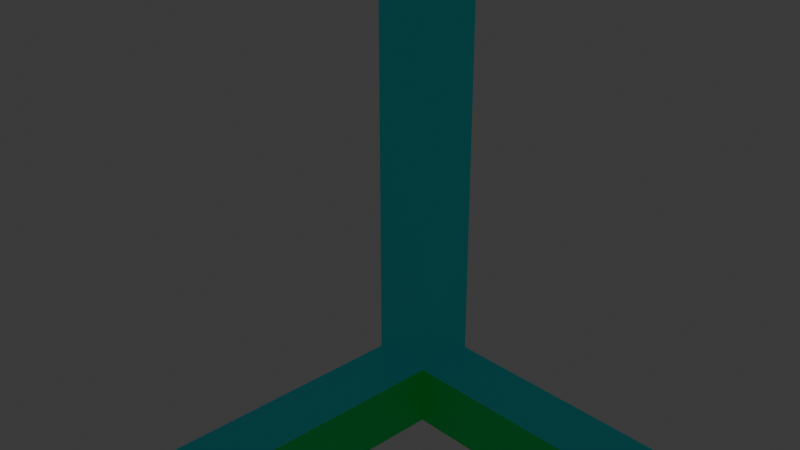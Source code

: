 # Source: TheCube.blend  (saved by Blender 4.0.36; exported with 4.5.12 LTS)
import bpy
from mathutils import Matrix  # noqa: F401  (used for matrix-valued properties, if any)

bpy.ops.wm.read_factory_settings(use_empty=True)
scene = bpy.context.scene
scene.name = 'Scene'

# ---- collections
col_collection = bpy.data.collections.new('Collection'); scene.collection.children.link(col_collection)

# ---- materials (node trees are filled in below, after node groups)
mat_material = bpy.data.materials.new('Material')
mat_material.alpha_threshold = 0.0
mat_material.use_transparent_shadow = False
mat_material.roughness = 0.5
mat_material.line_color = (0.0, 0.0, 0.0, 1.0)
mat_red = bpy.data.materials.new('red')
mat_red.use_transparent_shadow = False
mat_blue = bpy.data.materials.new('blue')
mat_blue.use_transparent_shadow = False
mat_green = bpy.data.materials.new('green')
mat_green.use_transparent_shadow = False
mat_pink = bpy.data.materials.new('pink')
mat_pink.use_transparent_shadow = False

# ---- material node trees
mat_material.use_nodes = True; mat_material.node_tree.nodes.clear()
_N = mat_material.node_tree.nodes; _L = mat_material.node_tree.links
n0 = _N.new('ShaderNodeOutputMaterial'); n0.name = 'Material Output'; n0.location = (300, 300)
n1 = _N.new('ShaderNodeBsdfPrincipled'); n1.name = 'Principled BSDF'; n1.location = (10, 300)
n1.inputs[0].default_value = (1.0, 1.0, 1.0, 1.0)
n1.inputs[3].default_value = 1.45
_L.new(n1.outputs[0], n0.inputs[0])
n0.is_active_output = True
mat_red.use_nodes = True; mat_red.node_tree.nodes.clear()
_N = mat_red.node_tree.nodes; _L = mat_red.node_tree.links
n0 = _N.new('ShaderNodeBsdfPrincipled'); n0.name = 'Principled BSDF'; n0.location = (10, 300)
n0.inputs[0].default_value = (1.0, 0.0, 0.0, 1.0)
n0.inputs[3].default_value = 1.45
n1 = _N.new('ShaderNodeOutputMaterial'); n1.name = 'Material Output'; n1.location = (300, 300)
_L.new(n0.outputs[0], n1.inputs[0])
n1.is_active_output = True
mat_blue.use_nodes = True; mat_blue.node_tree.nodes.clear()
_N = mat_blue.node_tree.nodes; _L = mat_blue.node_tree.links
n0 = _N.new('ShaderNodeBsdfPrincipled'); n0.name = 'Principled BSDF'; n0.location = (10, 300)
n0.inputs[0].default_value = (0.0, 0.9551, 1.0, 1.0)
n0.inputs[3].default_value = 1.45
n1 = _N.new('ShaderNodeOutputMaterial'); n1.name = 'Material Output'; n1.location = (300, 300)
_L.new(n0.outputs[0], n1.inputs[0])
n1.is_active_output = True
mat_green.use_nodes = True; mat_green.node_tree.nodes.clear()
_N = mat_green.node_tree.nodes; _L = mat_green.node_tree.links
n0 = _N.new('ShaderNodeBsdfPrincipled'); n0.name = 'Principled BSDF'; n0.location = (10, 300)
n0.inputs[0].default_value = (0.0, 1.0, 0.1887, 1.0)
n0.inputs[3].default_value = 1.45
n1 = _N.new('ShaderNodeOutputMaterial'); n1.name = 'Material Output'; n1.location = (300, 300)
_L.new(n0.outputs[0], n1.inputs[0])
n1.is_active_output = True
mat_pink.use_nodes = True; mat_pink.node_tree.nodes.clear()
_N = mat_pink.node_tree.nodes; _L = mat_pink.node_tree.links
n0 = _N.new('ShaderNodeBsdfPrincipled'); n0.name = 'Principled BSDF'; n0.location = (10, 300)
n0.inputs[0].default_value = (0.9209, 0.2608, 1.0, 1.0)
n0.inputs[3].default_value = 1.45
n1 = _N.new('ShaderNodeOutputMaterial'); n1.name = 'Material Output'; n1.location = (300, 300)
_L.new(n0.outputs[0], n1.inputs[0])
n1.is_active_output = True

# ---- world
world_world = bpy.data.worlds.new('World'); scene.world = world_world
world_world.use_nodes = True; world_world.node_tree.nodes.clear()
_N = world_world.node_tree.nodes; _L = world_world.node_tree.links
n0 = _N.new('ShaderNodeOutputWorld'); n0.name = 'World Output'; n0.location = (300, 300)
n1 = _N.new('ShaderNodeBackground'); n1.name = 'Background'; n1.location = (10, 300)
n1.inputs[0].default_value = (0.05088, 0.05088, 0.05088, 1.0)
_L.new(n1.outputs[0], n0.inputs[0])
n0.is_active_output = True
world_world.color = (0.05088, 0.05088, 0.05088)
world_world.use_sun_shadow = False
world_world.sun_shadow_jitter_overblur = 0.0

# ---- cameras
cam_camera = bpy.data.cameras.new('Camera')
cam_camera.clip_end = 100.0
cam_camera.ortho_scale = 7.314

# ---- lights
light_light = bpy.data.lights.new('Light', 'POINT')
light_light.transmission_factor = 0.0
light_light.use_soft_falloff = False
light_light.energy = 1000.0
light_light.shadow_soft_size = 0.1
light_light.shadow_maximum_resolution = 0.006
light_light.use_absolute_resolution = True

# ---- meshes
me_cube_002 = bpy.data.meshes.new('Cube.002')
me_cube_002.from_pydata([(-1.0, -1.0, -1.0), (-0.9, -0.9, -0.9), (-1.0, -1.0, 1.0), (-0.9, -0.9, 0.9), (-1.0, 1.0, -1.0), (-0.9, 0.9, -0.9), (-1.0, 1.0, 1.0), (-0.9, 0.9, 0.9), (1.0, -1.0, -1.0), (0.9, -0.9, -0.9), (1.0, -1.0, 1.0), (0.9, -0.9, 0.9), (1.0, 1.0, -1.0), (0.9, 0.9, -0.9), (0.9, 0.9, 0.9), (1.0, 1.0, 1.0), (-1.0, -0.9, -0.9), (-1.0, 0.9, 0.9), (-1.0, -0.9, 0.9), (-1.0, 0.9, -0.9), (-0.9, 1.0, -0.9), (0.9, 1.0, 0.9), (-0.9, 1.0, 0.9), (0.9, 1.0, -0.9), (1.0, -0.9, 0.9), (1.0, 0.9, 0.9), (1.0, 0.9, -0.9), (1.0, -0.9, -0.9), (-0.9, -1.0, 0.9), (0.9, -1.0, 0.9), (0.9, -1.0, -0.9), (-0.9, -1.0, -0.9), (0.9, -0.9, -1.0), (-0.9, 0.9, -1.0), (0.9, 0.9, -1.0), (-0.9, -0.9, -1.0), (-0.9, -0.9, 1.0), (0.9, 0.9, 1.0), (-0.9, 0.9, 1.0), (0.9, -0.9, 1.0)], [], [(18, 2, 6, 4, 19, 17), (19, 4, 0, 2, 18, 16), (22, 6, 15, 12, 23, 21), (23, 12, 4, 6, 22, 20), (12, 15, 10, 8, 27, 24, 25, 26), (27, 8, 12, 26), (8, 10, 2, 0, 31, 28, 29, 30), (31, 0, 8, 30), (35, 0, 4, 12, 8, 32, 34, 33), (8, 0, 35, 32), (6, 2, 10, 39, 36, 38), (10, 15, 6, 38, 37, 39), (1, 5, 19, 16), (11, 9, 30, 29), (7, 3, 18, 17), (28, 3, 11, 29), (11, 3, 36, 39), (36, 3, 7, 38), (33, 5, 1, 35), (32, 9, 13, 34), (38, 7, 14, 37), (35, 1, 9, 32), (14, 11, 39, 37), (34, 13, 5, 33), (27, 9, 11, 24), (26, 13, 9, 27), (5, 7, 17, 19), (3, 1, 16, 18), (24, 11, 14, 25), (25, 14, 13, 26), (14, 7, 22, 21), (22, 7, 5, 20), (1, 3, 28, 31), (30, 9, 1, 31), (23, 13, 14, 21), (20, 5, 13, 23)])
me_cube_002.polygons.foreach_set('material_index', [1, 1, 1, 1, 1, 1, 1, 1, 4, 4, 4, 4, 2, 2, 2, 2, 3, 3, 3, 3, 3, 3, 3, 3, 2, 2, 2, 2, 2, 2, 2, 2, 2, 2, 2, 2])
_uv = me_cube_002.uv_layers.new(name='UVMap')
_uv.uv.foreach_set('vector', [0.6125, 0.0125, 0.625, 0.0, 0.625, 0.25, 0.375, 0.25, 0.3875, 0.2375, 0.6125, 0.2375, 0.3875, 0.2375, 0.375, 0.25, 0.375, 0.0, 0.625, 0.0, 0.6125, 0.0125, 0.3875, 0.0125, 0.6125, 0.2625, 0.625, 0.25, 0.625, 0.5, 0.375, 0.5, 0.3875, 0.4875, 0.6125, 0.4875, 0.3875, 0.4875, 0.375, 0.5, 0.375, 0.25, 0.625, 0.25, 0.6125, 0.2625, 0.3875, 0.2625, 0.375, 0.5, 0.625, 0.5, 0.625, 0.75, 0.375, 0.75, 0.3875, 0.7375, 0.6125, 0.7375, 0.6125, 0.5125, 0.3875, 0.5125, 0.3875, 0.7375, 0.375, 0.75, 0.375, 0.5, 0.3875, 0.5125, 0.375, 0.75, 0.625, 0.75, 0.625, 1.0, 0.375, 1.0, 0.3875, 0.9875, 0.6125, 0.9875, 0.6125, 0.7625, 0.3875, 0.7625, 0.3875, 0.9875, 0.375, 1.0, 0.375, 0.75, 0.3875, 0.7625, 0.1375, 0.7375, 0.125, 0.75, 0.125, 0.5, 0.375, 0.5, 0.375, 0.75, 0.3625, 0.7375, 0.3625, 0.5125, 0.1375, 0.5125, 0.375, 0.75, 0.125, 0.75, 0.1375, 0.7375, 0.3625, 0.7375, 0.875, 0.5, 0.875, 0.75, 0.625, 0.75, 0.6375, 0.7375, 0.8625, 0.7375, 0.8625, 0.5125, 0.625, 0.75, 0.625, 0.5, 0.875, 0.5, 0.8625, 0.5125, 0.6375, 0.5125, 0.6375, 0.7375, 0.375, 0.0, 0.375, 0.25, 0.375, 0.25, 0.375, 0.0, 0.625, 0.75, 0.375, 0.75, 0.375, 0.75, 0.625, 0.75, 0.625, 0.25, 0.625, 0.0, 0.625, 0.0, 0.625, 0.25, 0.625, 1.0, 0.625, 1.0, 0.625, 0.75, 0.625, 0.75, 0.625, 0.75, 0.625, 1.0, 0.625, 1.0, 0.625, 0.75, 0.625, 0.0, 0.625, 0.0, 0.625, 0.25, 0.625, 0.25, 0.375, 0.25, 0.375, 0.25, 0.375, 0.0, 0.375, 0.0, 0.375, 0.75, 0.375, 0.75, 0.375, 0.5, 0.375, 0.5, 0.625, 0.25, 0.625, 0.25, 0.625, 0.5, 0.625, 0.5, 0.375, 1.0, 0.375, 1.0, 0.375, 0.75, 0.375, 0.75, 0.625, 0.5, 0.625, 0.75, 0.625, 0.75, 0.625, 0.5, 0.375, 0.5, 0.375, 0.5, 0.375, 0.25, 0.375, 0.25, 0.375, 0.75, 0.375, 0.75, 0.625, 0.75, 0.625, 0.75, 0.375, 0.5, 0.375, 0.5, 0.375, 0.75, 0.375, 0.75, 0.375, 0.25, 0.625, 0.25, 0.625, 0.25, 0.375, 0.25, 0.625, 1.0, 0.375, 1.0, 0.375, 1.0, 0.625, 1.0, 0.625, 0.75, 0.625, 0.75, 0.625, 0.5, 0.625, 0.5, 0.625, 0.5, 0.625, 0.5, 0.375, 0.5, 0.375, 0.5, 0.625, 0.5, 0.625, 0.25, 0.625, 0.25, 0.625, 0.5, 0.625, 0.25, 0.625, 0.25, 0.375, 0.25, 0.375, 0.25, 0.375, 1.0, 0.625, 1.0, 0.625, 1.0, 0.375, 1.0, 0.375, 0.75, 0.375, 0.75, 0.375, 1.0, 0.375, 1.0, 0.375, 0.5, 0.375, 0.5, 0.625, 0.5, 0.625, 0.5, 0.375, 0.25, 0.375, 0.25, 0.375, 0.5, 0.375, 0.5])
me_cube_002.materials.append(mat_material)
me_cube_002.materials.append(mat_red)
me_cube_002.materials.append(mat_blue)
me_cube_002.materials.append(mat_green)
me_cube_002.materials.append(mat_pink)
me_cube_002.update()

# ---- objects
ob_light = bpy.data.objects.new('Light', light_light)
ob_camera = bpy.data.objects.new('Camera', cam_camera)
ob_cube = bpy.data.objects.new('Cube', me_cube_002)

# ---- transforms, parenting, visibility, modifiers, constraints
ob_light.location = (4.076, 1.005, 5.904)
ob_light.rotation_euler = (0.6503, 0.05522, 1.866)
ob_light.lock_rotations_4d = False
ob_light.empty_display_type = 'ARROWS'
ob_light.color = (0.0, 0.0, 0.0, 0.0)
ob_light.lineart.crease_threshold = 0.0
ob_camera.location = (7.359, -6.926, 4.958)
ob_camera.rotation_euler = (1.109, 0.0, 0.8149)
ob_camera.lock_rotations_4d = False
ob_camera.empty_display_type = 'ARROWS'
ob_camera.color = (0.0, 0.0, 0.0, 0.0)
ob_camera.display_type = 'WIRE'
ob_camera.lineart.crease_threshold = 0.0
ob_cube.location = (0.0, 0.0, 0.0)
ob_cube.scale = (40.0, 40.0, 40.0)

# ---- collection membership
col_collection.objects.link(ob_light)
col_collection.objects.link(ob_camera)
col_collection.objects.link(ob_cube)

# ---- scene / render settings (as saved in the file)
scene.camera = ob_camera
scene.frame_start = 1; scene.frame_end = 250; scene.frame_set(1)
scene.render.engine = 'BLENDER_EEVEE_NEXT'
scene.cycles.sampling_pattern = 'TABULATED_SOBOL'
bpy.context.view_layer.update()
